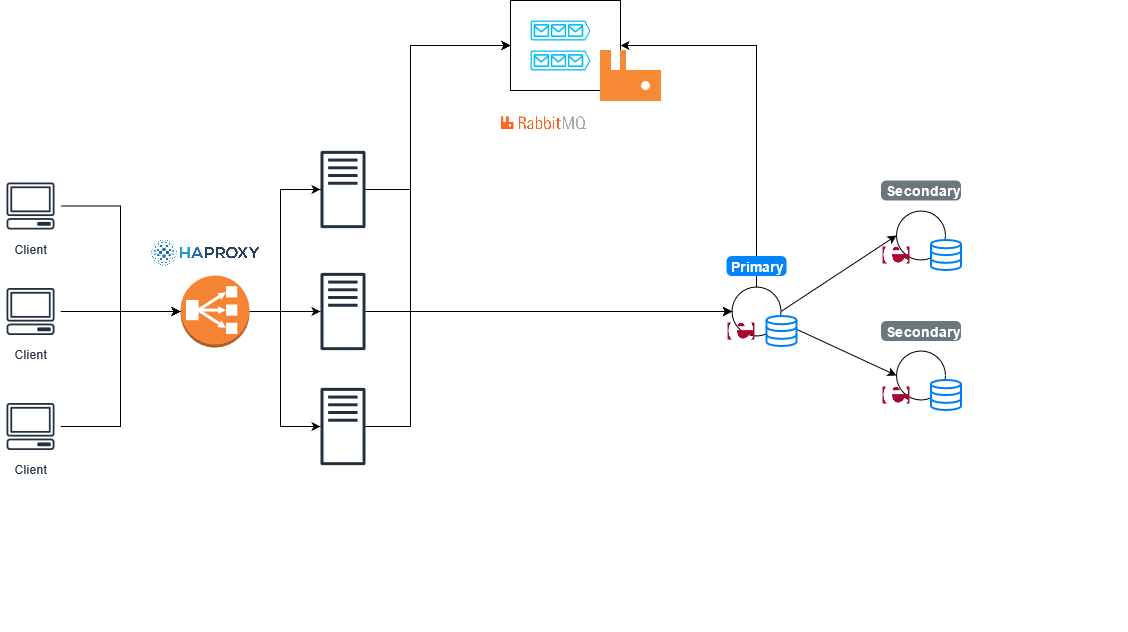

The diagram above was exported from draw.io. Its source (the exported page's mxGraphModel, read from the mxfile embedded in the PNG):
<mxGraphModel dx="5470" dy="3115" grid="1" gridSize="10" guides="1" tooltips="1" connect="1" arrows="1" fold="1" page="1" pageScale="1" pageWidth="850" pageHeight="1100" math="0" shadow="0">
  <root>
    <mxCell id="0" />
    <mxCell id="1" parent="0" />
    <mxCell id="bM9f42dptHK4YM4MJ87D-42" value="" style="rounded=0;whiteSpace=wrap;html=1;" vertex="1" parent="1">
      <mxGeometry x="-450" y="-150" width="110" height="90" as="geometry" />
    </mxCell>
    <mxCell id="bM9f42dptHK4YM4MJ87D-29" style="rounded=0;orthogonalLoop=1;jettySize=auto;html=1;exitX=1;exitY=0.5;exitDx=0;exitDy=0;entryX=0;entryY=0.5;entryDx=0;entryDy=0;" edge="1" parent="1" source="aWgzcJ2fUspfSkhaJ2kZ-2" target="bM9f42dptHK4YM4MJ87D-21">
      <mxGeometry relative="1" as="geometry" />
    </mxCell>
    <mxCell id="bM9f42dptHK4YM4MJ87D-30" style="rounded=0;orthogonalLoop=1;jettySize=auto;html=1;entryX=0;entryY=0.5;entryDx=0;entryDy=0;" edge="1" parent="1" source="aWgzcJ2fUspfSkhaJ2kZ-2" target="bM9f42dptHK4YM4MJ87D-23">
      <mxGeometry relative="1" as="geometry" />
    </mxCell>
    <mxCell id="bM9f42dptHK4YM4MJ87D-48" style="edgeStyle=orthogonalEdgeStyle;rounded=0;orthogonalLoop=1;jettySize=auto;html=1;exitX=0.5;exitY=0;exitDx=0;exitDy=0;entryX=1;entryY=0.5;entryDx=0;entryDy=0;" edge="1" parent="1" source="aWgzcJ2fUspfSkhaJ2kZ-2" target="bM9f42dptHK4YM4MJ87D-42">
      <mxGeometry relative="1" as="geometry" />
    </mxCell>
    <mxCell id="aWgzcJ2fUspfSkhaJ2kZ-2" value="" style="ellipse;whiteSpace=wrap;html=1;aspect=fixed;" parent="1" vertex="1">
      <mxGeometry x="-228.5" y="136.5" width="49" height="49" as="geometry" />
    </mxCell>
    <mxCell id="bM9f42dptHK4YM4MJ87D-23" value="" style="ellipse;whiteSpace=wrap;html=1;aspect=fixed;" vertex="1" parent="1">
      <mxGeometry x="-64" y="200.5" width="49" height="49" as="geometry" />
    </mxCell>
    <mxCell id="bM9f42dptHK4YM4MJ87D-21" value="" style="ellipse;whiteSpace=wrap;html=1;aspect=fixed;" vertex="1" parent="1">
      <mxGeometry x="-64" y="60.5" width="49" height="49" as="geometry" />
    </mxCell>
    <mxCell id="aWgzcJ2fUspfSkhaJ2kZ-6" value="Primary" style="html=1;shadow=0;dashed=0;shape=mxgraph.bootstrap.rrect;rSize=5;strokeColor=none;strokeWidth=1;fillColor=#0085FC;fontColor=#FFFFFF;whiteSpace=wrap;align=left;verticalAlign=middle;spacingLeft=0;fontStyle=1;fontSize=14;spacing=5;" parent="1" vertex="1">
      <mxGeometry x="-234" y="105.5" width="60" height="20" as="geometry" />
    </mxCell>
    <mxCell id="aWgzcJ2fUspfSkhaJ2kZ-7" value="Secondary" style="html=1;shadow=0;dashed=0;shape=mxgraph.bootstrap.rrect;rSize=5;strokeColor=none;strokeWidth=1;fillColor=#6C767D;fontColor=#FFFFFF;whiteSpace=wrap;align=left;verticalAlign=middle;spacingLeft=0;fontStyle=1;fontSize=14;spacing=5;" parent="1" vertex="1">
      <mxGeometry x="-79.5" y="30" width="80" height="20" as="geometry" />
    </mxCell>
    <mxCell id="aWgzcJ2fUspfSkhaJ2kZ-35" value="" style="html=1;verticalLabelPosition=bottom;align=center;labelBackgroundColor=#ffffff;verticalAlign=top;strokeWidth=2;strokeColor=#0080F0;shadow=0;dashed=0;shape=mxgraph.ios7.icons.data;" parent="1" vertex="1">
      <mxGeometry x="-194" y="165.5" width="30" height="30" as="geometry" />
    </mxCell>
    <mxCell id="bM9f42dptHK4YM4MJ87D-45" style="edgeStyle=orthogonalEdgeStyle;rounded=0;orthogonalLoop=1;jettySize=auto;html=1;entryX=0;entryY=0.5;entryDx=0;entryDy=0;" edge="1" parent="1" source="bM9f42dptHK4YM4MJ87D-1" target="aWgzcJ2fUspfSkhaJ2kZ-2">
      <mxGeometry relative="1" as="geometry">
        <Array as="points">
          <mxPoint x="-550" y="39" />
          <mxPoint x="-550" y="161" />
        </Array>
      </mxGeometry>
    </mxCell>
    <mxCell id="bM9f42dptHK4YM4MJ87D-49" style="edgeStyle=orthogonalEdgeStyle;rounded=0;orthogonalLoop=1;jettySize=auto;html=1;entryX=0;entryY=0.5;entryDx=0;entryDy=0;" edge="1" parent="1" source="bM9f42dptHK4YM4MJ87D-1" target="bM9f42dptHK4YM4MJ87D-42">
      <mxGeometry relative="1" as="geometry">
        <Array as="points">
          <mxPoint x="-550" y="39" />
          <mxPoint x="-550" y="-105" />
        </Array>
      </mxGeometry>
    </mxCell>
    <mxCell id="bM9f42dptHK4YM4MJ87D-1" value="" style="outlineConnect=0;fontColor=#232F3E;gradientColor=none;fillColor=#232F3E;strokeColor=none;dashed=0;verticalLabelPosition=bottom;verticalAlign=top;align=center;html=1;fontSize=12;fontStyle=0;aspect=fixed;pointerEvents=1;shape=mxgraph.aws4.traditional_server;" vertex="1" parent="1">
      <mxGeometry x="-640" width="45" height="78" as="geometry" />
    </mxCell>
    <mxCell id="bM9f42dptHK4YM4MJ87D-46" style="edgeStyle=none;rounded=0;orthogonalLoop=1;jettySize=auto;html=1;entryX=0;entryY=0.5;entryDx=0;entryDy=0;" edge="1" parent="1" source="bM9f42dptHK4YM4MJ87D-2" target="aWgzcJ2fUspfSkhaJ2kZ-2">
      <mxGeometry relative="1" as="geometry" />
    </mxCell>
    <mxCell id="bM9f42dptHK4YM4MJ87D-50" style="edgeStyle=orthogonalEdgeStyle;rounded=0;orthogonalLoop=1;jettySize=auto;html=1;entryX=0;entryY=0.5;entryDx=0;entryDy=0;" edge="1" parent="1" source="bM9f42dptHK4YM4MJ87D-2" target="bM9f42dptHK4YM4MJ87D-42">
      <mxGeometry relative="1" as="geometry">
        <Array as="points">
          <mxPoint x="-550" y="161" />
          <mxPoint x="-550" y="-105" />
        </Array>
      </mxGeometry>
    </mxCell>
    <mxCell id="bM9f42dptHK4YM4MJ87D-2" value="" style="outlineConnect=0;fontColor=#232F3E;gradientColor=none;fillColor=#232F3E;strokeColor=none;dashed=0;verticalLabelPosition=bottom;verticalAlign=top;align=center;html=1;fontSize=12;fontStyle=0;aspect=fixed;pointerEvents=1;shape=mxgraph.aws4.traditional_server;" vertex="1" parent="1">
      <mxGeometry x="-640" y="122" width="45" height="78" as="geometry" />
    </mxCell>
    <mxCell id="bM9f42dptHK4YM4MJ87D-47" style="edgeStyle=orthogonalEdgeStyle;rounded=0;orthogonalLoop=1;jettySize=auto;html=1;entryX=0;entryY=0.5;entryDx=0;entryDy=0;" edge="1" parent="1" source="bM9f42dptHK4YM4MJ87D-3" target="aWgzcJ2fUspfSkhaJ2kZ-2">
      <mxGeometry relative="1" as="geometry">
        <Array as="points">
          <mxPoint x="-550" y="276" />
          <mxPoint x="-550" y="161" />
        </Array>
      </mxGeometry>
    </mxCell>
    <mxCell id="bM9f42dptHK4YM4MJ87D-51" style="edgeStyle=orthogonalEdgeStyle;rounded=0;orthogonalLoop=1;jettySize=auto;html=1;entryX=0;entryY=0.5;entryDx=0;entryDy=0;" edge="1" parent="1" source="bM9f42dptHK4YM4MJ87D-3" target="bM9f42dptHK4YM4MJ87D-42">
      <mxGeometry relative="1" as="geometry">
        <Array as="points">
          <mxPoint x="-550" y="276" />
          <mxPoint x="-550" y="-105" />
        </Array>
      </mxGeometry>
    </mxCell>
    <mxCell id="bM9f42dptHK4YM4MJ87D-3" value="" style="outlineConnect=0;fontColor=#232F3E;gradientColor=none;fillColor=#232F3E;strokeColor=none;dashed=0;verticalLabelPosition=bottom;verticalAlign=top;align=center;html=1;fontSize=12;fontStyle=0;aspect=fixed;pointerEvents=1;shape=mxgraph.aws4.traditional_server;" vertex="1" parent="1">
      <mxGeometry x="-640" y="237" width="45" height="78" as="geometry" />
    </mxCell>
    <mxCell id="bM9f42dptHK4YM4MJ87D-12" style="edgeStyle=orthogonalEdgeStyle;rounded=0;orthogonalLoop=1;jettySize=auto;html=1;" edge="1" parent="1" source="bM9f42dptHK4YM4MJ87D-5" target="bM9f42dptHK4YM4MJ87D-1">
      <mxGeometry relative="1" as="geometry">
        <Array as="points">
          <mxPoint x="-680" y="161" />
          <mxPoint x="-680" y="39" />
        </Array>
      </mxGeometry>
    </mxCell>
    <mxCell id="bM9f42dptHK4YM4MJ87D-13" style="edgeStyle=orthogonalEdgeStyle;rounded=0;orthogonalLoop=1;jettySize=auto;html=1;" edge="1" parent="1" source="bM9f42dptHK4YM4MJ87D-5" target="bM9f42dptHK4YM4MJ87D-2">
      <mxGeometry relative="1" as="geometry" />
    </mxCell>
    <mxCell id="bM9f42dptHK4YM4MJ87D-14" style="edgeStyle=orthogonalEdgeStyle;rounded=0;orthogonalLoop=1;jettySize=auto;html=1;" edge="1" parent="1" source="bM9f42dptHK4YM4MJ87D-5" target="bM9f42dptHK4YM4MJ87D-3">
      <mxGeometry relative="1" as="geometry">
        <Array as="points">
          <mxPoint x="-680" y="161" />
          <mxPoint x="-680" y="276" />
        </Array>
      </mxGeometry>
    </mxCell>
    <mxCell id="bM9f42dptHK4YM4MJ87D-5" value="" style="outlineConnect=0;dashed=0;verticalLabelPosition=bottom;verticalAlign=top;align=center;html=1;shape=mxgraph.aws3.classic_load_balancer;fillColor=#F58534;gradientColor=none;" vertex="1" parent="1">
      <mxGeometry x="-780" y="125" width="69" height="72" as="geometry" />
    </mxCell>
    <mxCell id="bM9f42dptHK4YM4MJ87D-9" style="edgeStyle=orthogonalEdgeStyle;rounded=0;orthogonalLoop=1;jettySize=auto;html=1;entryX=0;entryY=0.5;entryDx=0;entryDy=0;entryPerimeter=0;" edge="1" parent="1" source="bM9f42dptHK4YM4MJ87D-6" target="bM9f42dptHK4YM4MJ87D-5">
      <mxGeometry relative="1" as="geometry" />
    </mxCell>
    <mxCell id="bM9f42dptHK4YM4MJ87D-6" value="Client" style="outlineConnect=0;fontColor=#232F3E;gradientColor=none;strokeColor=#232F3E;fillColor=#ffffff;dashed=0;verticalLabelPosition=bottom;verticalAlign=top;align=center;html=1;fontSize=12;fontStyle=0;aspect=fixed;shape=mxgraph.aws4.resourceIcon;resIcon=mxgraph.aws4.client;" vertex="1" parent="1">
      <mxGeometry x="-960" y="25.5" width="60" height="60" as="geometry" />
    </mxCell>
    <mxCell id="bM9f42dptHK4YM4MJ87D-10" style="edgeStyle=orthogonalEdgeStyle;rounded=0;orthogonalLoop=1;jettySize=auto;html=1;entryX=0;entryY=0.5;entryDx=0;entryDy=0;entryPerimeter=0;" edge="1" parent="1" source="bM9f42dptHK4YM4MJ87D-7" target="bM9f42dptHK4YM4MJ87D-5">
      <mxGeometry relative="1" as="geometry" />
    </mxCell>
    <mxCell id="bM9f42dptHK4YM4MJ87D-7" value="Client" style="outlineConnect=0;fontColor=#232F3E;gradientColor=none;strokeColor=#232F3E;fillColor=#ffffff;dashed=0;verticalLabelPosition=bottom;verticalAlign=top;align=center;html=1;fontSize=12;fontStyle=0;aspect=fixed;shape=mxgraph.aws4.resourceIcon;resIcon=mxgraph.aws4.client;" vertex="1" parent="1">
      <mxGeometry x="-960" y="131" width="60" height="60" as="geometry" />
    </mxCell>
    <mxCell id="bM9f42dptHK4YM4MJ87D-11" style="edgeStyle=orthogonalEdgeStyle;rounded=0;orthogonalLoop=1;jettySize=auto;html=1;entryX=0;entryY=0.5;entryDx=0;entryDy=0;entryPerimeter=0;" edge="1" parent="1" source="bM9f42dptHK4YM4MJ87D-8" target="bM9f42dptHK4YM4MJ87D-5">
      <mxGeometry relative="1" as="geometry" />
    </mxCell>
    <mxCell id="bM9f42dptHK4YM4MJ87D-8" value="Client" style="outlineConnect=0;fontColor=#232F3E;gradientColor=none;strokeColor=#232F3E;fillColor=#ffffff;dashed=0;verticalLabelPosition=bottom;verticalAlign=top;align=center;html=1;fontSize=12;fontStyle=0;aspect=fixed;shape=mxgraph.aws4.resourceIcon;resIcon=mxgraph.aws4.client;" vertex="1" parent="1">
      <mxGeometry x="-960" y="246" width="60" height="60" as="geometry" />
    </mxCell>
    <mxCell id="bM9f42dptHK4YM4MJ87D-22" value="" style="html=1;verticalLabelPosition=bottom;align=center;labelBackgroundColor=#ffffff;verticalAlign=top;strokeWidth=2;strokeColor=#0080F0;shadow=0;dashed=0;shape=mxgraph.ios7.icons.data;" vertex="1" parent="1">
      <mxGeometry x="-29.5" y="89.5" width="30" height="30" as="geometry" />
    </mxCell>
    <mxCell id="bM9f42dptHK4YM4MJ87D-24" value="" style="html=1;verticalLabelPosition=bottom;align=center;labelBackgroundColor=#ffffff;verticalAlign=top;strokeWidth=2;strokeColor=#0080F0;shadow=0;dashed=0;shape=mxgraph.ios7.icons.data;" vertex="1" parent="1">
      <mxGeometry x="-29.5" y="229.5" width="30" height="30" as="geometry" />
    </mxCell>
    <mxCell id="bM9f42dptHK4YM4MJ87D-25" value="Secondary" style="html=1;shadow=0;dashed=0;shape=mxgraph.bootstrap.rrect;rSize=5;strokeColor=none;strokeWidth=1;fillColor=#6C767D;fontColor=#FFFFFF;whiteSpace=wrap;align=left;verticalAlign=middle;spacingLeft=0;fontStyle=1;fontSize=14;spacing=5;" vertex="1" parent="1">
      <mxGeometry x="-79.5" y="170.5" width="80" height="20" as="geometry" />
    </mxCell>
    <mxCell id="bM9f42dptHK4YM4MJ87D-26" value="" style="shape=image;html=1;verticalAlign=top;verticalLabelPosition=bottom;labelBackgroundColor=#ffffff;imageAspect=0;aspect=fixed;image=https://cdn4.iconfinder.com/data/icons/logos-and-brands/512/115_Erlang_logo_logos-128.png" vertex="1" parent="1">
      <mxGeometry x="-234" y="165.5" width="30" height="30" as="geometry" />
    </mxCell>
    <mxCell id="bM9f42dptHK4YM4MJ87D-27" value="" style="shape=image;html=1;verticalAlign=top;verticalLabelPosition=bottom;labelBackgroundColor=#ffffff;imageAspect=0;aspect=fixed;image=https://cdn4.iconfinder.com/data/icons/logos-and-brands/512/115_Erlang_logo_logos-128.png" vertex="1" parent="1">
      <mxGeometry x="-79.5" y="89.5" width="30" height="30" as="geometry" />
    </mxCell>
    <mxCell id="bM9f42dptHK4YM4MJ87D-28" value="" style="shape=image;html=1;verticalAlign=top;verticalLabelPosition=bottom;labelBackgroundColor=#ffffff;imageAspect=0;aspect=fixed;image=https://cdn4.iconfinder.com/data/icons/logos-and-brands/512/115_Erlang_logo_logos-128.png" vertex="1" parent="1">
      <mxGeometry x="-79.5" y="229.5" width="30" height="30" as="geometry" />
    </mxCell>
    <mxCell id="bM9f42dptHK4YM4MJ87D-31" value="" style="rounded=0;whiteSpace=wrap;html=1;fillColor=#F88934;strokeColor=#F88934;" vertex="1" parent="1">
      <mxGeometry x="-360" y="-80" width="60" height="30" as="geometry" />
    </mxCell>
    <mxCell id="bM9f42dptHK4YM4MJ87D-33" value="" style="rounded=0;whiteSpace=wrap;html=1;fillColor=#F88934;strokeColor=#F88934;" vertex="1" parent="1">
      <mxGeometry x="-360" y="-100" width="10" height="30" as="geometry" />
    </mxCell>
    <mxCell id="bM9f42dptHK4YM4MJ87D-35" value="" style="rounded=0;whiteSpace=wrap;html=1;fillColor=#F88934;strokeColor=#F88934;" vertex="1" parent="1">
      <mxGeometry x="-340" y="-100" width="5" height="30" as="geometry" />
    </mxCell>
    <mxCell id="bM9f42dptHK4YM4MJ87D-37" value="" style="ellipse;whiteSpace=wrap;html=1;aspect=fixed;strokeColor=#F88934;" vertex="1" parent="1">
      <mxGeometry x="-320" y="-70" width="10" height="10" as="geometry" />
    </mxCell>
    <mxCell id="bM9f42dptHK4YM4MJ87D-39" value="" style="verticalLabelPosition=bottom;html=1;verticalAlign=top;align=center;strokeColor=none;fillColor=#00BEF2;shape=mxgraph.azure.queue_generic;pointerEvents=1;" vertex="1" parent="1">
      <mxGeometry x="-430" y="-100" width="60" height="20" as="geometry" />
    </mxCell>
    <mxCell id="bM9f42dptHK4YM4MJ87D-40" value="" style="verticalLabelPosition=bottom;html=1;verticalAlign=top;align=center;strokeColor=none;fillColor=#00BEF2;shape=mxgraph.azure.queue_generic;pointerEvents=1;" vertex="1" parent="1">
      <mxGeometry x="-430" y="-130" width="60" height="20" as="geometry" />
    </mxCell>
  </root>
</mxGraphModel>